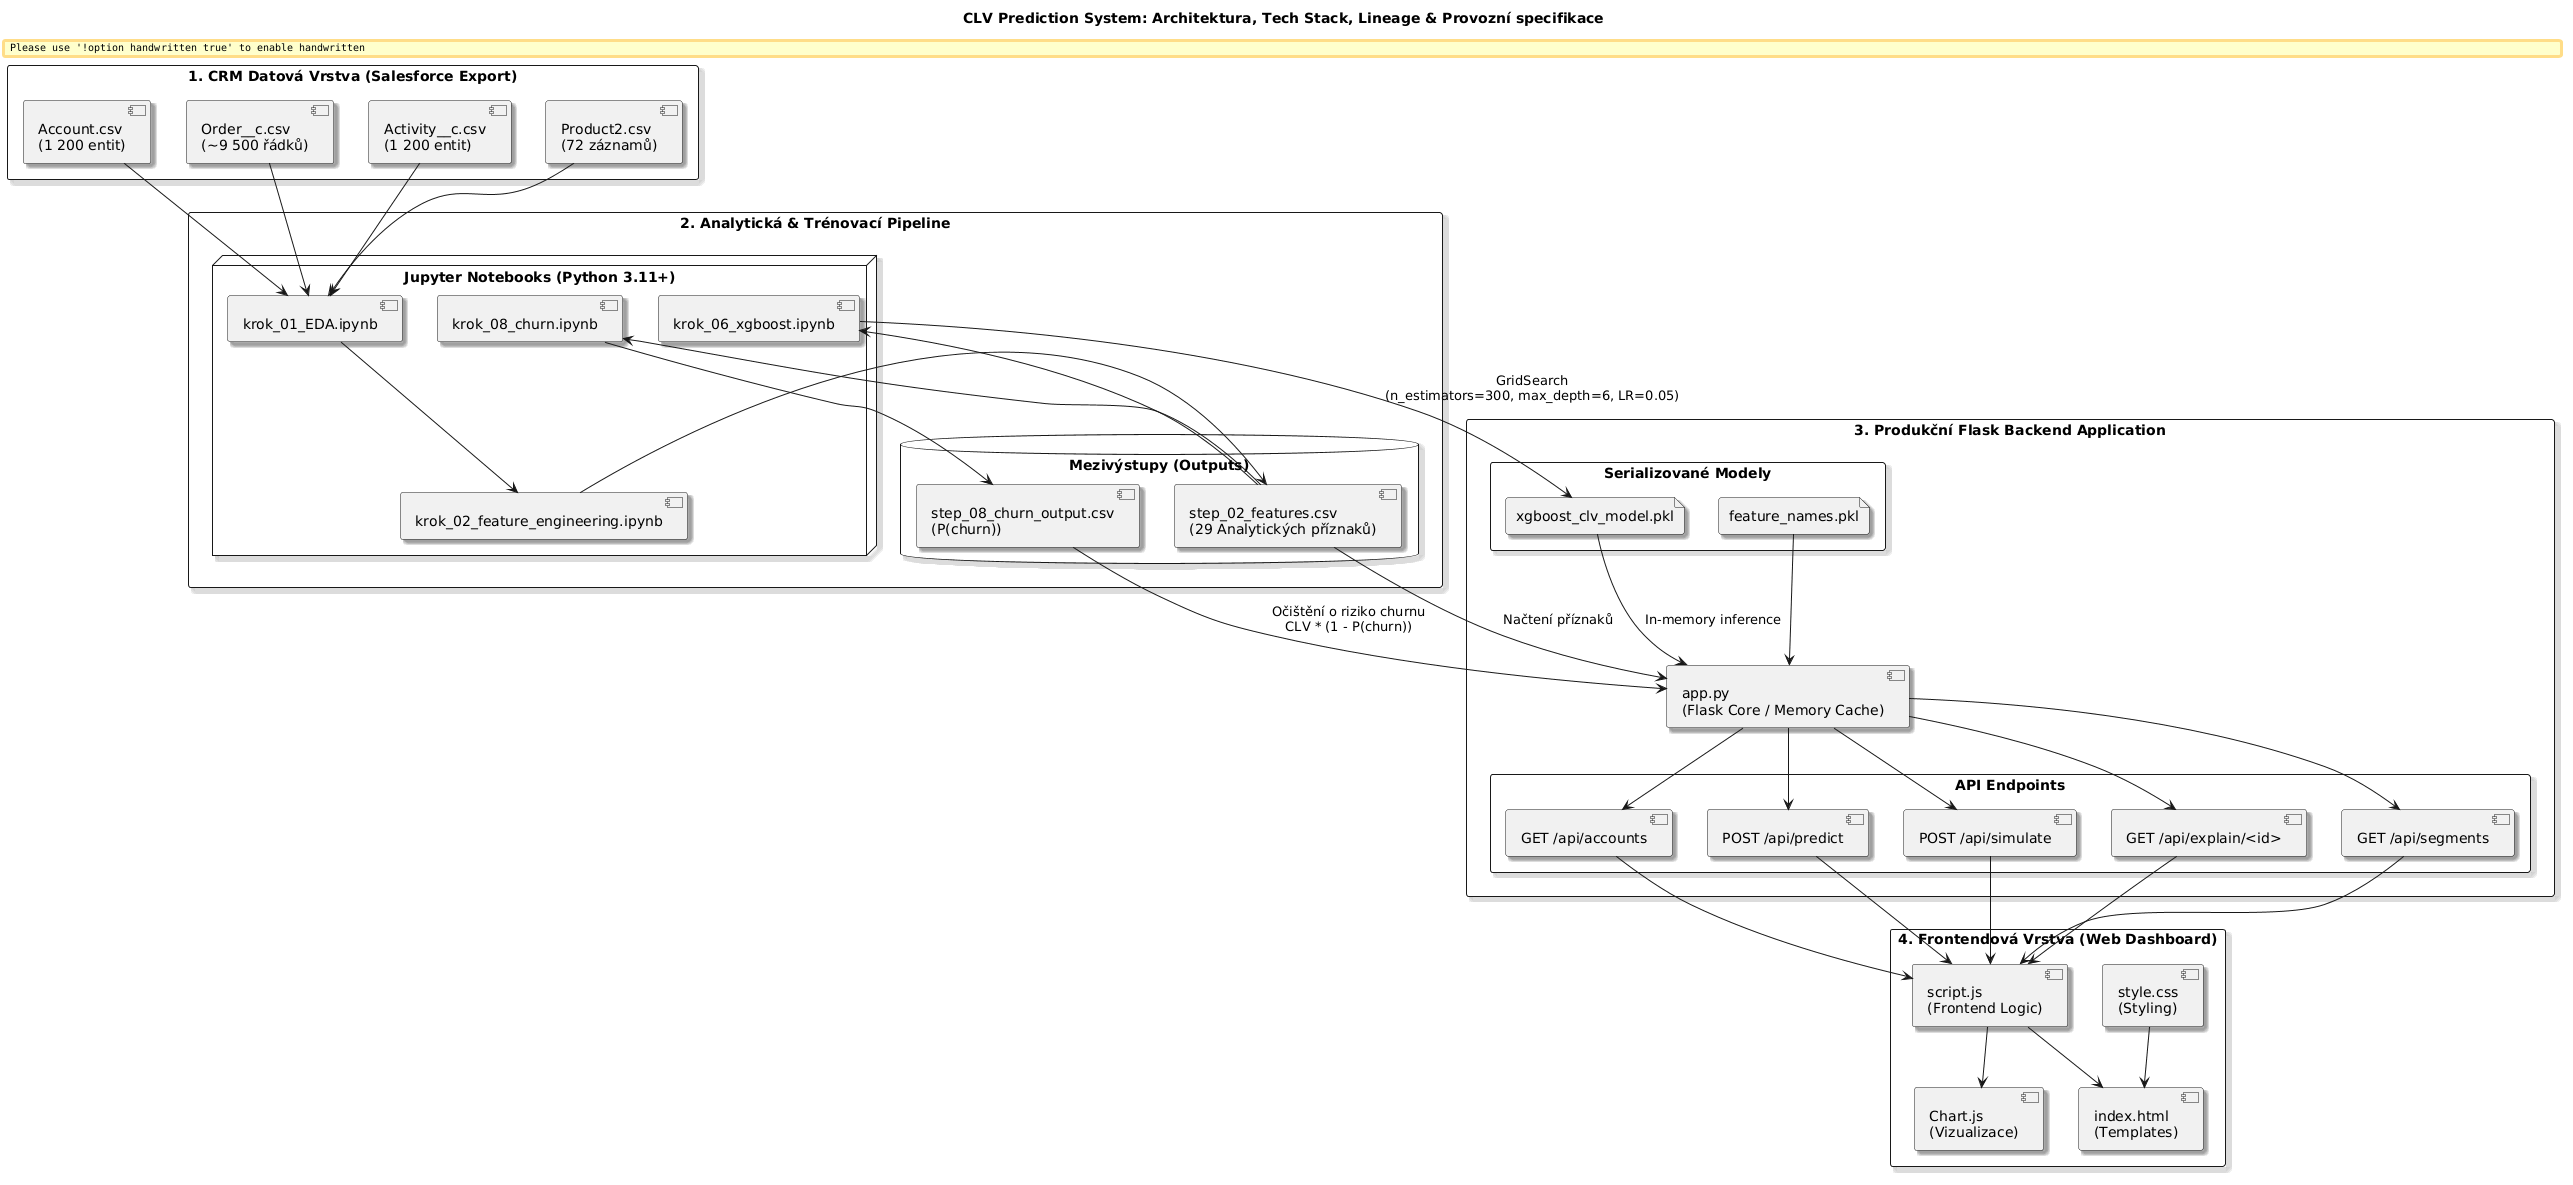

The diagram above was rendered by PlantUML. Its source (embedded in the PNG):
@startuml
skinparam handwritten false
skinparam monochrome false
skinparam shadowing true
skinparam packageStyle rect
skinparam defaultFontName "Arial"

' ---------------------------------------------------------
' 1. ARCHITEKTURA SYSTÉMU & DATOVÁ LINEAGE
' ---------------------------------------------------------
title CLV Prediction System: Architektura, Tech Stack, Lineage & Provozní specifikace

package "1. CRM Datová Vrstva (Salesforce Export)" as crm_layer {
    [Account.csv\n(1 200 entit)] as accounts
    [Order__c.csv\n(~9 500 řádků)] as orders
    [Activity__c.csv\n(1 200 entit)] as activities
    [Product2.csv\n(72 záznamů)] as products
}

package "2. Analytická & Trénovací Pipeline" as pipeline_layer {
    node "Jupyter Notebooks (Python 3.11+)" {
        [krok_01_EDA.ipynb] as eda
        [krok_02_feature_engineering.ipynb] as fe
        [krok_06_xgboost.ipynb] as xgb_train
        [krok_08_churn.ipynb] as churn_train
    }
    database "Mezivýstupy (Outputs)" as outputs {
        [step_02_features.csv\n(29 Analytických příznaků)] as features_csv
        [step_08_churn_output.csv\n(P(churn))] as churn_csv
    }
}

package "3. Produkční Flask Backend Application" as backend_layer {
    [app.py\n(Flask Core / Memory Cache)] as flask_app
    
    package "Serializované Modely" as serialized_models {
        file "xgboost_clv_model.pkl" as clv_model
        file "feature_names.pkl" as feature_names
    }
    
    package "API Endpoints" as endpoints {
        [GET /api/accounts] as api_accounts
        [POST /api/predict] as api_predict
        [POST /api/simulate] as api_simulate
        [GET /api/explain/<id>] as api_explain
        [GET /api/segments] as api_segments
    }
}

package "4. Frontendová Vrstva (Web Dashboard)" as frontend_layer {
    [index.html\n(Templates)] as html_ui
    [script.js\n(Frontend Logic)] as js_logic
    [style.css\n(Styling)] as css_style
    component "Chart.js\n(Vizualizace)" as chart_js
}

' Propojení Lineage a Architektury
accounts --> eda
orders --> eda
activities --> eda
products --> eda

eda --> fe
fe --> features_csv

features_csv --> xgb_train
features_csv --> churn_train
xgb_train --> clv_model : "GridSearch\n(n_estimators=300, max_depth=6, LR=0.05)"
churn_train --> churn_csv

' Backend processing
features_csv --> flask_app : "Načtení příznaků"
churn_csv --> flask_app : "Očištění o riziko churnu\nCLV * (1 - P(churn))"
clv_model --> flask_app : "In-memory inference"
feature_names --> flask_app

' API mapování
flask_app --> api_accounts
flask_app --> api_predict
flask_app --> api_simulate
flask_app --> api_explain
flask_app --> api_segments

' UI interakce
api_accounts --> js_logic
api_predict --> js_logic
api_simulate --> js_logic
api_explain --> js_logic
api_segments --> js_logic

js_logic --> html_ui
css_style --> html_ui
js_logic --> chart_js
@enduml